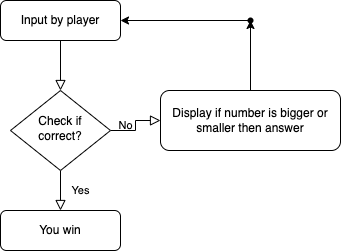

The diagram above was exported from draw.io. Its source (the exported page's mxGraphModel, read from the mxfile embedded in the PNG):
<mxGraphModel dx="942" dy="508" grid="1" gridSize="10" guides="1" tooltips="1" connect="1" arrows="1" fold="1" page="1" pageScale="1" pageWidth="827" pageHeight="1169" math="0" shadow="0">
  <root>
    <mxCell id="WIyWlLk6GJQsqaUBKTNV-0" />
    <mxCell id="WIyWlLk6GJQsqaUBKTNV-1" parent="WIyWlLk6GJQsqaUBKTNV-0" />
    <mxCell id="WIyWlLk6GJQsqaUBKTNV-2" value="" style="rounded=0;html=1;jettySize=auto;orthogonalLoop=1;fontSize=11;endArrow=block;endFill=0;endSize=8;strokeWidth=1;shadow=0;labelBackgroundColor=none;edgeStyle=orthogonalEdgeStyle;" parent="WIyWlLk6GJQsqaUBKTNV-1" source="WIyWlLk6GJQsqaUBKTNV-3" target="WIyWlLk6GJQsqaUBKTNV-6" edge="1">
      <mxGeometry relative="1" as="geometry" />
    </mxCell>
    <mxCell id="WIyWlLk6GJQsqaUBKTNV-3" value="Input by player" style="rounded=1;whiteSpace=wrap;html=1;fontSize=12;glass=0;strokeWidth=1;shadow=0;" parent="WIyWlLk6GJQsqaUBKTNV-1" vertex="1">
      <mxGeometry x="160" y="80" width="120" height="40" as="geometry" />
    </mxCell>
    <mxCell id="WIyWlLk6GJQsqaUBKTNV-4" value="Yes" style="rounded=0;html=1;jettySize=auto;orthogonalLoop=1;fontSize=11;endArrow=block;endFill=0;endSize=8;strokeWidth=1;shadow=0;labelBackgroundColor=none;edgeStyle=orthogonalEdgeStyle;" parent="WIyWlLk6GJQsqaUBKTNV-1" source="WIyWlLk6GJQsqaUBKTNV-6" edge="1">
      <mxGeometry y="20" relative="1" as="geometry">
        <mxPoint as="offset" />
        <mxPoint x="220" y="290" as="targetPoint" />
      </mxGeometry>
    </mxCell>
    <mxCell id="WIyWlLk6GJQsqaUBKTNV-5" value="No" style="edgeStyle=orthogonalEdgeStyle;rounded=0;html=1;jettySize=auto;orthogonalLoop=1;fontSize=11;endArrow=block;endFill=0;endSize=8;strokeWidth=1;shadow=0;labelBackgroundColor=none;" parent="WIyWlLk6GJQsqaUBKTNV-1" source="WIyWlLk6GJQsqaUBKTNV-6" target="WIyWlLk6GJQsqaUBKTNV-7" edge="1">
      <mxGeometry y="10" relative="1" as="geometry">
        <mxPoint as="offset" />
      </mxGeometry>
    </mxCell>
    <mxCell id="WIyWlLk6GJQsqaUBKTNV-6" value="Check if correct?" style="rhombus;whiteSpace=wrap;html=1;shadow=0;fontFamily=Helvetica;fontSize=12;align=center;strokeWidth=1;spacing=6;spacingTop=-4;" parent="WIyWlLk6GJQsqaUBKTNV-1" vertex="1">
      <mxGeometry x="170" y="170" width="100" height="80" as="geometry" />
    </mxCell>
    <mxCell id="P0WcHPPhYjl8OCpXy3m--1" value="" style="edgeStyle=orthogonalEdgeStyle;rounded=0;orthogonalLoop=1;jettySize=auto;html=1;" parent="WIyWlLk6GJQsqaUBKTNV-1" source="WIyWlLk6GJQsqaUBKTNV-7" target="P0WcHPPhYjl8OCpXy3m--0" edge="1">
      <mxGeometry relative="1" as="geometry" />
    </mxCell>
    <mxCell id="WIyWlLk6GJQsqaUBKTNV-7" value="Display if number is bigger or smaller then answer" style="rounded=1;whiteSpace=wrap;html=1;fontSize=12;glass=0;strokeWidth=1;shadow=0;" parent="WIyWlLk6GJQsqaUBKTNV-1" vertex="1">
      <mxGeometry x="320" y="170" width="180" height="60" as="geometry" />
    </mxCell>
    <mxCell id="WIyWlLk6GJQsqaUBKTNV-12" value="You win" style="rounded=1;whiteSpace=wrap;html=1;fontSize=12;glass=0;strokeWidth=1;shadow=0;" parent="WIyWlLk6GJQsqaUBKTNV-1" vertex="1">
      <mxGeometry x="160" y="290" width="120" height="40" as="geometry" />
    </mxCell>
    <mxCell id="P0WcHPPhYjl8OCpXy3m--2" value="" style="edgeStyle=orthogonalEdgeStyle;rounded=0;orthogonalLoop=1;jettySize=auto;html=1;" parent="WIyWlLk6GJQsqaUBKTNV-1" source="P0WcHPPhYjl8OCpXy3m--0" target="WIyWlLk6GJQsqaUBKTNV-3" edge="1">
      <mxGeometry relative="1" as="geometry" />
    </mxCell>
    <mxCell id="P0WcHPPhYjl8OCpXy3m--0" value="" style="shape=waypoint;sketch=0;size=6;pointerEvents=1;points=[];fillColor=default;resizable=0;rotatable=0;perimeter=centerPerimeter;snapToPoint=1;rounded=1;glass=0;strokeWidth=1;shadow=0;" parent="WIyWlLk6GJQsqaUBKTNV-1" vertex="1">
      <mxGeometry x="390" y="80" width="40" height="40" as="geometry" />
    </mxCell>
  </root>
</mxGraphModel>